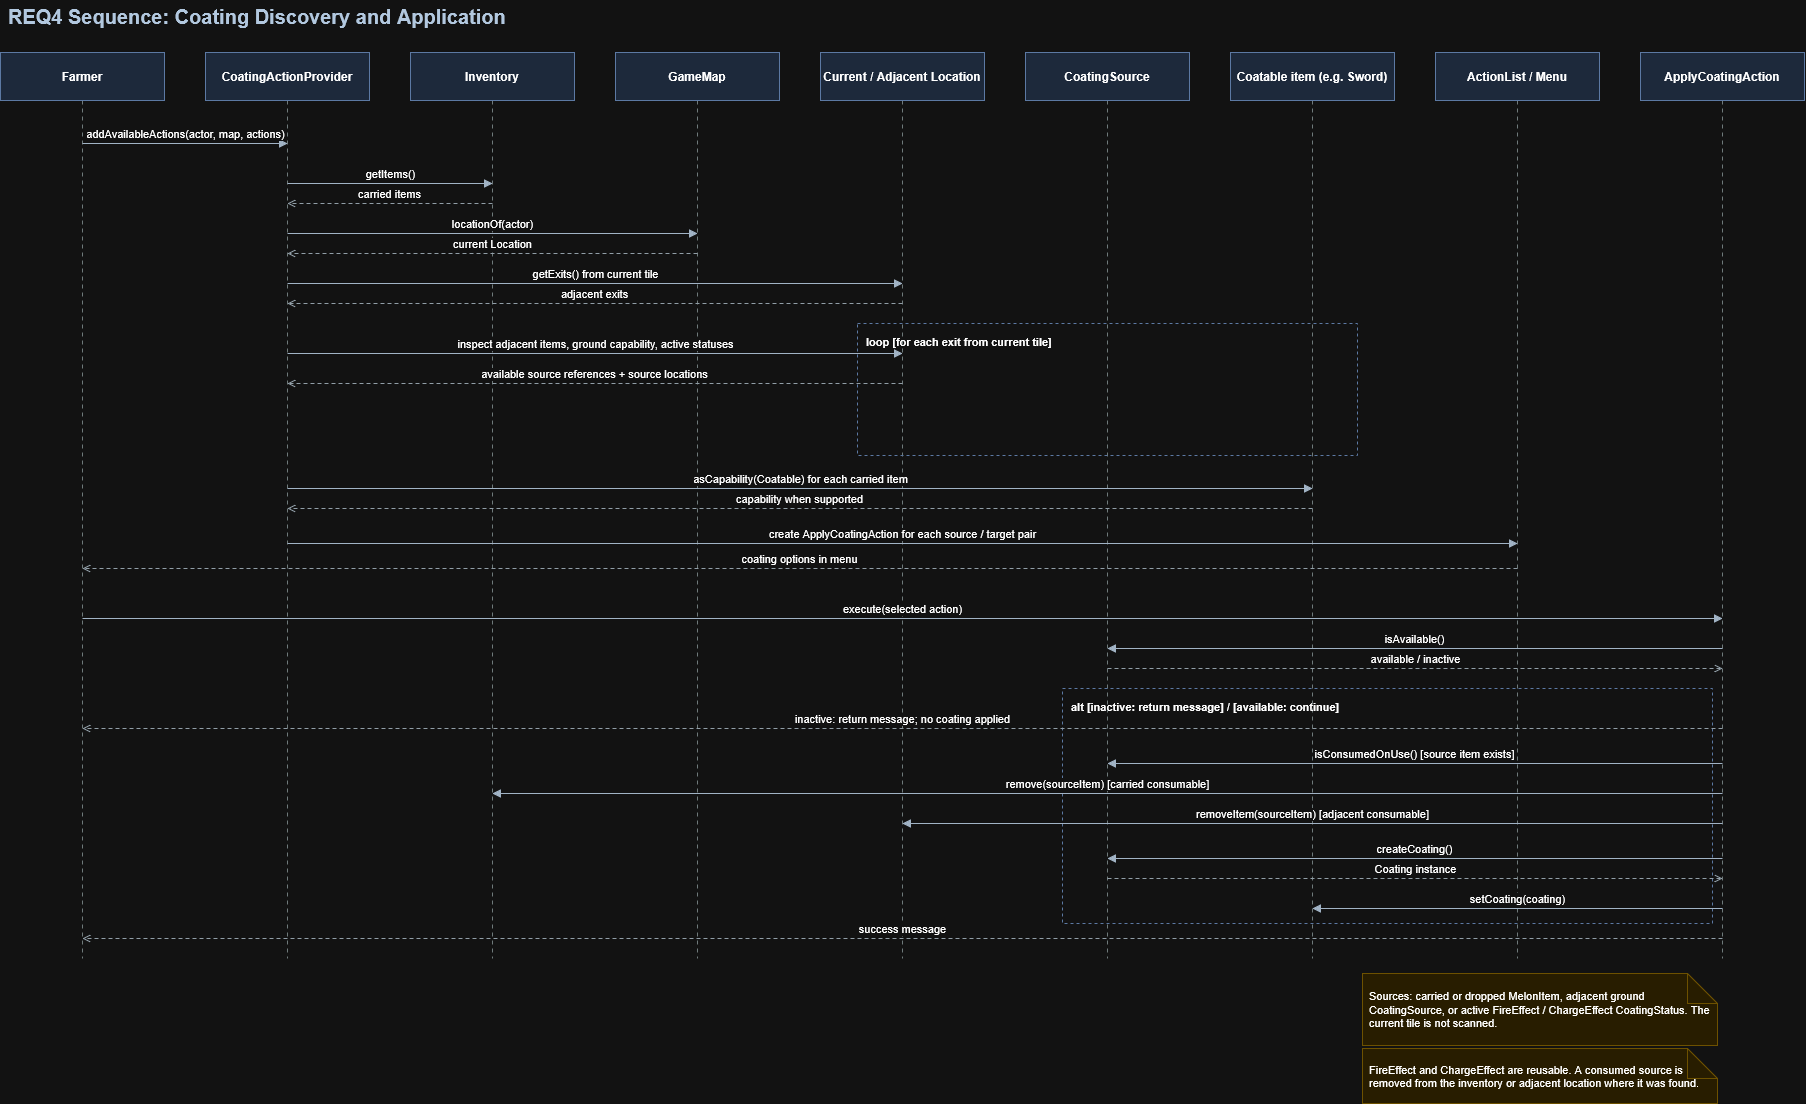

The diagram above was exported from draw.io. Its source (the exported page's mxGraphModel, read from the mxfile embedded in the PNG):
<mxGraphModel dx="1378" dy="978" grid="1" gridSize="10" guides="1" tooltips="1" connect="1" arrows="1" fold="1" page="1" pageScale="1" pageWidth="1880" pageHeight="1120" math="0" shadow="0">
  <root>
    <mxCell id="0" />
    <mxCell id="1" parent="0" />
    <mxCell id="coating-flow-title" parent="1" style="text;html=1;strokeColor=none;fillColor=none;align=left;verticalAlign=middle;fontSize=20;fontStyle=1;fontColor=#19324d;" value="REQ4 Sequence: Coating Discovery and Application" vertex="1">
      <mxGeometry height="32" width="1500" x="24" y="12" as="geometry" />
    </mxCell>
    <mxCell id="coating-flow-life-farmer" edge="1" parent="1" style="endArrow=none;startArrow=none;html=1;dashed=1;dashPattern=4 4;strokeColor=#7f8c8d;strokeWidth=1;" value="">
      <mxGeometry relative="1" as="geometry">
        <mxPoint x="100" y="112" as="sourcePoint" />
        <mxPoint x="100" y="970" as="targetPoint" />
      </mxGeometry>
    </mxCell>
    <mxCell id="coating-flow-head-farmer" parent="1" style="rounded=0;whiteSpace=wrap;html=1;fillColor=#dae8fc;strokeColor=#6c8ebf;fontSize=12;fontStyle=1;align=center;verticalAlign=middle;" value="Farmer" vertex="1">
      <mxGeometry height="48" width="164" x="18" y="64" as="geometry" />
    </mxCell>
    <mxCell id="coating-flow-life-provider" edge="1" parent="1" style="endArrow=none;startArrow=none;html=1;dashed=1;dashPattern=4 4;strokeColor=#7f8c8d;strokeWidth=1;" value="">
      <mxGeometry relative="1" as="geometry">
        <mxPoint x="305" y="112" as="sourcePoint" />
        <mxPoint x="305" y="970" as="targetPoint" />
      </mxGeometry>
    </mxCell>
    <mxCell id="coating-flow-head-provider" parent="1" style="rounded=0;whiteSpace=wrap;html=1;fillColor=#dae8fc;strokeColor=#6c8ebf;fontSize=12;fontStyle=1;align=center;verticalAlign=middle;" value="CoatingActionProvider" vertex="1">
      <mxGeometry height="48" width="164" x="223" y="64" as="geometry" />
    </mxCell>
    <mxCell id="coating-flow-life-inventory" edge="1" parent="1" style="endArrow=none;startArrow=none;html=1;dashed=1;dashPattern=4 4;strokeColor=#7f8c8d;strokeWidth=1;" value="">
      <mxGeometry relative="1" as="geometry">
        <mxPoint x="510" y="112" as="sourcePoint" />
        <mxPoint x="510" y="970" as="targetPoint" />
      </mxGeometry>
    </mxCell>
    <mxCell id="coating-flow-head-inventory" parent="1" style="rounded=0;whiteSpace=wrap;html=1;fillColor=#dae8fc;strokeColor=#6c8ebf;fontSize=12;fontStyle=1;align=center;verticalAlign=middle;" value="Inventory" vertex="1">
      <mxGeometry height="48" width="164" x="428" y="64" as="geometry" />
    </mxCell>
    <mxCell id="coating-flow-life-map" edge="1" parent="1" style="endArrow=none;startArrow=none;html=1;dashed=1;dashPattern=4 4;strokeColor=#7f8c8d;strokeWidth=1;" value="">
      <mxGeometry relative="1" as="geometry">
        <mxPoint x="715" y="112" as="sourcePoint" />
        <mxPoint x="715" y="970" as="targetPoint" />
      </mxGeometry>
    </mxCell>
    <mxCell id="coating-flow-head-map" parent="1" style="rounded=0;whiteSpace=wrap;html=1;fillColor=#dae8fc;strokeColor=#6c8ebf;fontSize=12;fontStyle=1;align=center;verticalAlign=middle;" value="GameMap" vertex="1">
      <mxGeometry height="48" width="164" x="633" y="64" as="geometry" />
    </mxCell>
    <mxCell id="coating-flow-life-location" edge="1" parent="1" style="endArrow=none;startArrow=none;html=1;dashed=1;dashPattern=4 4;strokeColor=#7f8c8d;strokeWidth=1;" value="">
      <mxGeometry relative="1" as="geometry">
        <mxPoint x="920" y="112" as="sourcePoint" />
        <mxPoint x="920" y="970" as="targetPoint" />
      </mxGeometry>
    </mxCell>
    <mxCell id="coating-flow-head-location" parent="1" style="rounded=0;whiteSpace=wrap;html=1;fillColor=#dae8fc;strokeColor=#6c8ebf;fontSize=12;fontStyle=1;align=center;verticalAlign=middle;" value="Current / Adjacent Location" vertex="1">
      <mxGeometry height="48" width="164" x="838" y="64" as="geometry" />
    </mxCell>
    <mxCell id="coating-flow-life-source" edge="1" parent="1" style="endArrow=none;startArrow=none;html=1;dashed=1;dashPattern=4 4;strokeColor=#7f8c8d;strokeWidth=1;" value="">
      <mxGeometry relative="1" as="geometry">
        <mxPoint x="1125" y="112" as="sourcePoint" />
        <mxPoint x="1125" y="970" as="targetPoint" />
      </mxGeometry>
    </mxCell>
    <mxCell id="coating-flow-head-source" parent="1" style="rounded=0;whiteSpace=wrap;html=1;fillColor=#dae8fc;strokeColor=#6c8ebf;fontSize=12;fontStyle=1;align=center;verticalAlign=middle;" value="CoatingSource" vertex="1">
      <mxGeometry height="48" width="164" x="1043" y="64" as="geometry" />
    </mxCell>
    <mxCell id="coating-flow-life-coatable" edge="1" parent="1" style="endArrow=none;startArrow=none;html=1;dashed=1;dashPattern=4 4;strokeColor=#7f8c8d;strokeWidth=1;" value="">
      <mxGeometry relative="1" as="geometry">
        <mxPoint x="1330" y="112" as="sourcePoint" />
        <mxPoint x="1330" y="970" as="targetPoint" />
      </mxGeometry>
    </mxCell>
    <mxCell id="coating-flow-head-coatable" parent="1" style="rounded=0;whiteSpace=wrap;html=1;fillColor=#dae8fc;strokeColor=#6c8ebf;fontSize=12;fontStyle=1;align=center;verticalAlign=middle;" value="Coatable item (e.g. Sword)" vertex="1">
      <mxGeometry height="48" width="164" x="1248" y="64" as="geometry" />
    </mxCell>
    <mxCell id="coating-flow-life-actions" edge="1" parent="1" style="endArrow=none;startArrow=none;html=1;dashed=1;dashPattern=4 4;strokeColor=#7f8c8d;strokeWidth=1;" value="">
      <mxGeometry relative="1" as="geometry">
        <mxPoint x="1535" y="112" as="sourcePoint" />
        <mxPoint x="1535" y="970" as="targetPoint" />
      </mxGeometry>
    </mxCell>
    <mxCell id="coating-flow-head-actions" parent="1" style="rounded=0;whiteSpace=wrap;html=1;fillColor=#dae8fc;strokeColor=#6c8ebf;fontSize=12;fontStyle=1;align=center;verticalAlign=middle;" value="ActionList / Menu" vertex="1">
      <mxGeometry height="48" width="164" x="1453" y="64" as="geometry" />
    </mxCell>
    <mxCell id="coating-flow-life-apply" edge="1" parent="1" style="endArrow=none;startArrow=none;html=1;dashed=1;dashPattern=4 4;strokeColor=#7f8c8d;strokeWidth=1;" value="">
      <mxGeometry relative="1" as="geometry">
        <mxPoint x="1740" y="112" as="sourcePoint" />
        <mxPoint x="1740" y="970" as="targetPoint" />
      </mxGeometry>
    </mxCell>
    <mxCell id="coating-flow-head-apply" parent="1" style="rounded=0;whiteSpace=wrap;html=1;fillColor=#dae8fc;strokeColor=#6c8ebf;fontSize=12;fontStyle=1;align=center;verticalAlign=middle;" value="ApplyCoatingAction" vertex="1">
      <mxGeometry height="48" width="164" x="1658" y="64" as="geometry" />
    </mxCell>
    <mxCell id="m1" edge="1" parent="1" style="edgeStyle=none;html=1;strokeColor=#34495e;endArrow=block;endFill=1;fontSize=11;labelBackgroundColor=#ffffff;verticalAlign=bottom;" value="addAvailableActions(actor, map, actions)">
      <mxGeometry relative="1" as="geometry">
        <mxPoint x="100" y="155" as="sourcePoint" />
        <mxPoint x="305" y="155" as="targetPoint" />
      </mxGeometry>
    </mxCell>
    <mxCell id="m2" edge="1" parent="1" style="edgeStyle=none;html=1;strokeColor=#34495e;endArrow=block;endFill=1;fontSize=11;labelBackgroundColor=#ffffff;verticalAlign=bottom;" value="getItems()">
      <mxGeometry relative="1" as="geometry">
        <mxPoint x="305" y="195" as="sourcePoint" />
        <mxPoint x="510" y="195" as="targetPoint" />
      </mxGeometry>
    </mxCell>
    <mxCell id="m3" edge="1" parent="1" style="edgeStyle=none;html=1;dashed=1;dashPattern=4 3;strokeColor=#52616b;endArrow=open;endFill=0;fontSize=11;labelBackgroundColor=#ffffff;verticalAlign=bottom;" value="carried items">
      <mxGeometry relative="1" as="geometry">
        <mxPoint x="510" y="215" as="sourcePoint" />
        <mxPoint x="305" y="215" as="targetPoint" />
      </mxGeometry>
    </mxCell>
    <mxCell id="m4" edge="1" parent="1" style="edgeStyle=none;html=1;strokeColor=#34495e;endArrow=block;endFill=1;fontSize=11;labelBackgroundColor=#ffffff;verticalAlign=bottom;" value="locationOf(actor)">
      <mxGeometry relative="1" as="geometry">
        <mxPoint x="305" y="245" as="sourcePoint" />
        <mxPoint x="715" y="245" as="targetPoint" />
      </mxGeometry>
    </mxCell>
    <mxCell id="m5" edge="1" parent="1" style="edgeStyle=none;html=1;dashed=1;dashPattern=4 3;strokeColor=#52616b;endArrow=open;endFill=0;fontSize=11;labelBackgroundColor=#ffffff;verticalAlign=bottom;" value="current Location">
      <mxGeometry relative="1" as="geometry">
        <mxPoint x="715" y="265" as="sourcePoint" />
        <mxPoint x="305" y="265" as="targetPoint" />
      </mxGeometry>
    </mxCell>
    <mxCell id="m6" edge="1" parent="1" style="edgeStyle=none;html=1;strokeColor=#34495e;endArrow=block;endFill=1;fontSize=11;labelBackgroundColor=#ffffff;verticalAlign=bottom;" value="getExits() from current tile">
      <mxGeometry relative="1" as="geometry">
        <mxPoint x="305" y="295" as="sourcePoint" />
        <mxPoint x="920" y="295" as="targetPoint" />
      </mxGeometry>
    </mxCell>
    <mxCell id="m7" edge="1" parent="1" style="edgeStyle=none;html=1;dashed=1;dashPattern=4 3;strokeColor=#52616b;endArrow=open;endFill=0;fontSize=11;labelBackgroundColor=#ffffff;verticalAlign=bottom;" value="adjacent exits">
      <mxGeometry relative="1" as="geometry">
        <mxPoint x="920" y="315" as="sourcePoint" />
        <mxPoint x="305" y="315" as="targetPoint" />
      </mxGeometry>
    </mxCell>
    <mxCell id="loop-sources" parent="1" style="shape=rect;rounded=0;whiteSpace=wrap;html=1;fillColor=none;strokeColor=#6c8ebf;dashed=1;fontSize=11;fontStyle=1;verticalAlign=top;align=left;spacingTop=5;spacingLeft=7;" value="loop [for each exit from current tile]" vertex="1">
      <mxGeometry height="132" width="500" x="875" y="335" as="geometry" />
    </mxCell>
    <mxCell id="m8" edge="1" parent="1" style="edgeStyle=none;html=1;strokeColor=#34495e;endArrow=block;endFill=1;fontSize=11;labelBackgroundColor=#ffffff;verticalAlign=bottom;" value="inspect adjacent items, ground capability, active statuses">
      <mxGeometry relative="1" as="geometry">
        <mxPoint x="305" y="365" as="sourcePoint" />
        <mxPoint x="920" y="365" as="targetPoint" />
      </mxGeometry>
    </mxCell>
    <mxCell id="m9" edge="1" parent="1" style="edgeStyle=none;html=1;dashed=1;dashPattern=4 3;strokeColor=#52616b;endArrow=open;endFill=0;fontSize=11;labelBackgroundColor=#ffffff;verticalAlign=bottom;" value="available source references + source locations">
      <mxGeometry relative="1" as="geometry">
        <mxPoint x="920" y="395" as="sourcePoint" />
        <mxPoint x="305" y="395" as="targetPoint" />
      </mxGeometry>
    </mxCell>
    <mxCell id="note-source-types" parent="1" style="shape=note;whiteSpace=wrap;html=1;backgroundOutline=1;fillColor=#fff2cc;strokeColor=#d6b656;fontSize=11;align=left;verticalAlign=middle;spacing=7;" value="Sources: carried or dropped MelonItem, adjacent ground CoatingSource, or active FireEffect / ChargeEffect CoatingStatus. The current tile is not scanned." vertex="1">
      <mxGeometry height="72" width="355" x="1380" y="985" as="geometry" />
    </mxCell>
    <mxCell id="m10" edge="1" parent="1" style="edgeStyle=none;html=1;strokeColor=#34495e;endArrow=block;endFill=1;fontSize=11;labelBackgroundColor=#ffffff;verticalAlign=bottom;" value="asCapability(Coatable) for each carried item">
      <mxGeometry relative="1" as="geometry">
        <mxPoint x="305" y="500" as="sourcePoint" />
        <mxPoint x="1330" y="500" as="targetPoint" />
      </mxGeometry>
    </mxCell>
    <mxCell id="m11" edge="1" parent="1" style="edgeStyle=none;html=1;dashed=1;dashPattern=4 3;strokeColor=#52616b;endArrow=open;endFill=0;fontSize=11;labelBackgroundColor=#ffffff;verticalAlign=bottom;" value="capability when supported">
      <mxGeometry relative="1" as="geometry">
        <mxPoint x="1330" y="520" as="sourcePoint" />
        <mxPoint x="305" y="520" as="targetPoint" />
      </mxGeometry>
    </mxCell>
    <mxCell id="m12" edge="1" parent="1" style="edgeStyle=none;html=1;strokeColor=#34495e;endArrow=block;endFill=1;fontSize=11;labelBackgroundColor=#ffffff;verticalAlign=bottom;" value="create ApplyCoatingAction for each source / target pair">
      <mxGeometry relative="1" as="geometry">
        <mxPoint x="305" y="555" as="sourcePoint" />
        <mxPoint x="1535" y="555" as="targetPoint" />
      </mxGeometry>
    </mxCell>
    <mxCell id="m13" edge="1" parent="1" style="edgeStyle=none;html=1;dashed=1;dashPattern=4 3;strokeColor=#52616b;endArrow=open;endFill=0;fontSize=11;labelBackgroundColor=#ffffff;verticalAlign=bottom;" value="coating options in menu">
      <mxGeometry relative="1" as="geometry">
        <mxPoint x="1535" y="580" as="sourcePoint" />
        <mxPoint x="100" y="580" as="targetPoint" />
      </mxGeometry>
    </mxCell>
    <mxCell id="m14" edge="1" parent="1" style="edgeStyle=none;html=1;strokeColor=#34495e;endArrow=block;endFill=1;fontSize=11;labelBackgroundColor=#ffffff;verticalAlign=bottom;" value="execute(selected action)">
      <mxGeometry relative="1" as="geometry">
        <mxPoint x="100" y="630" as="sourcePoint" />
        <mxPoint x="1740" y="630" as="targetPoint" />
      </mxGeometry>
    </mxCell>
    <mxCell id="m15" edge="1" parent="1" style="edgeStyle=none;html=1;strokeColor=#34495e;endArrow=block;endFill=1;fontSize=11;labelBackgroundColor=#ffffff;verticalAlign=bottom;" value="isAvailable()">
      <mxGeometry relative="1" as="geometry">
        <mxPoint x="1740" y="660" as="sourcePoint" />
        <mxPoint x="1125" y="660" as="targetPoint" />
      </mxGeometry>
    </mxCell>
    <mxCell id="m16" edge="1" parent="1" style="edgeStyle=none;html=1;dashed=1;dashPattern=4 3;strokeColor=#52616b;endArrow=open;endFill=0;fontSize=11;labelBackgroundColor=#ffffff;verticalAlign=bottom;" value="available / inactive">
      <mxGeometry relative="1" as="geometry">
        <mxPoint x="1125" y="680" as="sourcePoint" />
        <mxPoint x="1740" y="680" as="targetPoint" />
      </mxGeometry>
    </mxCell>
    <mxCell id="alt-source" parent="1" style="shape=rect;rounded=0;whiteSpace=wrap;html=1;fillColor=none;strokeColor=#6c8ebf;dashed=1;fontSize=11;fontStyle=1;verticalAlign=top;align=left;spacingTop=5;spacingLeft=7;" value="alt [inactive: return message] / [available: continue]" vertex="1">
      <mxGeometry height="235" width="650" x="1080" y="700" as="geometry" />
    </mxCell>
    <mxCell id="m17" edge="1" parent="1" style="edgeStyle=none;html=1;dashed=1;dashPattern=4 3;strokeColor=#52616b;endArrow=open;endFill=0;fontSize=11;labelBackgroundColor=#ffffff;verticalAlign=bottom;" value="inactive: return message; no coating applied">
      <mxGeometry relative="1" as="geometry">
        <mxPoint x="1740" y="740" as="sourcePoint" />
        <mxPoint x="100" y="740" as="targetPoint" />
      </mxGeometry>
    </mxCell>
    <mxCell id="m18" edge="1" parent="1" style="edgeStyle=none;html=1;strokeColor=#34495e;endArrow=block;endFill=1;fontSize=11;labelBackgroundColor=#ffffff;verticalAlign=bottom;" value="isConsumedOnUse() [source item exists]">
      <mxGeometry relative="1" as="geometry">
        <mxPoint x="1740" y="775" as="sourcePoint" />
        <mxPoint x="1125" y="775" as="targetPoint" />
      </mxGeometry>
    </mxCell>
    <mxCell id="m19" edge="1" parent="1" style="edgeStyle=none;html=1;strokeColor=#34495e;endArrow=block;endFill=1;fontSize=11;labelBackgroundColor=#ffffff;verticalAlign=bottom;" value="remove(sourceItem) [carried consumable]">
      <mxGeometry relative="1" as="geometry">
        <mxPoint x="1740" y="805" as="sourcePoint" />
        <mxPoint x="510" y="805" as="targetPoint" />
      </mxGeometry>
    </mxCell>
    <mxCell id="m20" edge="1" parent="1" style="edgeStyle=none;html=1;strokeColor=#34495e;endArrow=block;endFill=1;fontSize=11;labelBackgroundColor=#ffffff;verticalAlign=bottom;" value="removeItem(sourceItem) [adjacent consumable]">
      <mxGeometry relative="1" as="geometry">
        <mxPoint x="1740" y="835" as="sourcePoint" />
        <mxPoint x="920" y="835" as="targetPoint" />
      </mxGeometry>
    </mxCell>
    <mxCell id="m21" edge="1" parent="1" style="edgeStyle=none;html=1;strokeColor=#34495e;endArrow=block;endFill=1;fontSize=11;labelBackgroundColor=#ffffff;verticalAlign=bottom;" value="createCoating()">
      <mxGeometry relative="1" as="geometry">
        <mxPoint x="1740" y="870" as="sourcePoint" />
        <mxPoint x="1125" y="870" as="targetPoint" />
      </mxGeometry>
    </mxCell>
    <mxCell id="m22" edge="1" parent="1" style="edgeStyle=none;html=1;dashed=1;dashPattern=4 3;strokeColor=#52616b;endArrow=open;endFill=0;fontSize=11;labelBackgroundColor=#ffffff;verticalAlign=bottom;" value="Coating instance">
      <mxGeometry relative="1" as="geometry">
        <mxPoint x="1125" y="890" as="sourcePoint" />
        <mxPoint x="1740" y="890" as="targetPoint" />
      </mxGeometry>
    </mxCell>
    <mxCell id="m23" edge="1" parent="1" style="edgeStyle=none;html=1;strokeColor=#34495e;endArrow=block;endFill=1;fontSize=11;labelBackgroundColor=#ffffff;verticalAlign=bottom;" value="setCoating(coating)">
      <mxGeometry relative="1" as="geometry">
        <mxPoint x="1740" y="920" as="sourcePoint" />
        <mxPoint x="1330" y="920" as="targetPoint" />
      </mxGeometry>
    </mxCell>
    <mxCell id="m24" edge="1" parent="1" style="edgeStyle=none;html=1;dashed=1;dashPattern=4 3;strokeColor=#52616b;endArrow=open;endFill=0;fontSize=11;labelBackgroundColor=#ffffff;verticalAlign=bottom;" value="success message">
      <mxGeometry relative="1" as="geometry">
        <mxPoint x="1740" y="950" as="sourcePoint" />
        <mxPoint x="100" y="950" as="targetPoint" />
      </mxGeometry>
    </mxCell>
    <mxCell id="note-lifecycle" parent="1" style="shape=note;whiteSpace=wrap;html=1;backgroundOutline=1;fillColor=#fff2cc;strokeColor=#d6b656;fontSize=11;align=left;verticalAlign=middle;spacing=7;" value="FireEffect and ChargeEffect are reusable. A consumed source is removed from the inventory or adjacent location where it was found." vertex="1">
      <mxGeometry height="55" width="355" x="1380" y="1060" as="geometry" />
    </mxCell>
  </root>
</mxGraphModel>